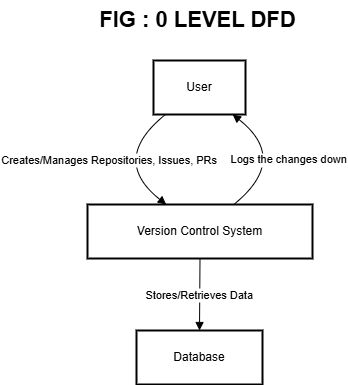

The diagram above was exported from draw.io. Its source (the exported page's mxGraphModel, read from the mxfile embedded in the PNG):
<mxGraphModel dx="1898" dy="1658" grid="1" gridSize="10" guides="1" tooltips="1" connect="1" arrows="1" fold="1" page="1" pageScale="1" pageWidth="850" pageHeight="1100" math="0" shadow="0">
  <root>
    <mxCell id="0" />
    <mxCell id="1" parent="0" />
    <mxCell id="rDPjOTM7XEd03OGzldw5-1" value="User" style="whiteSpace=wrap;strokeWidth=2;" vertex="1" parent="1">
      <mxGeometry x="86" y="20" width="92" height="54" as="geometry" />
    </mxCell>
    <mxCell id="rDPjOTM7XEd03OGzldw5-2" value="Version Control System" style="whiteSpace=wrap;strokeWidth=2;" vertex="1" parent="1">
      <mxGeometry x="20" y="164" width="225" height="54" as="geometry" />
    </mxCell>
    <mxCell id="rDPjOTM7XEd03OGzldw5-3" value="Database" style="whiteSpace=wrap;strokeWidth=2;" vertex="1" parent="1">
      <mxGeometry x="69" y="290" width="126" height="54" as="geometry" />
    </mxCell>
    <mxCell id="rDPjOTM7XEd03OGzldw5-4" value="Creates/Manages Repositories, Issues, PRs" style="curved=1;startArrow=none;endArrow=block;exitX=0.13;exitY=1;entryX=0.35;entryY=0;rounded=0;" edge="1" parent="1" source="rDPjOTM7XEd03OGzldw5-1" target="rDPjOTM7XEd03OGzldw5-2">
      <mxGeometry relative="1" as="geometry">
        <Array as="points">
          <mxPoint x="42" y="119" />
        </Array>
      </mxGeometry>
    </mxCell>
    <mxCell id="rDPjOTM7XEd03OGzldw5-5" value="Stores/Retrieves Data" style="curved=1;startArrow=none;endArrow=block;exitX=0.5;exitY=1;entryX=0.5;entryY=0.01;rounded=0;" edge="1" parent="1" source="rDPjOTM7XEd03OGzldw5-2" target="rDPjOTM7XEd03OGzldw5-3">
      <mxGeometry relative="1" as="geometry">
        <Array as="points" />
      </mxGeometry>
    </mxCell>
    <mxCell id="rDPjOTM7XEd03OGzldw5-6" value="Logs the changes down" style="curved=1;startArrow=none;endArrow=block;exitX=0.65;exitY=0;entryX=0.86;entryY=1;rounded=0;" edge="1" parent="1" source="rDPjOTM7XEd03OGzldw5-2" target="rDPjOTM7XEd03OGzldw5-1">
      <mxGeometry relative="1" as="geometry">
        <Array as="points">
          <mxPoint x="222" y="119" />
        </Array>
      </mxGeometry>
    </mxCell>
    <mxCell id="rDPjOTM7XEd03OGzldw5-7" value="&lt;font style=&quot;font-size: 22px;&quot;&gt;&lt;b&gt;FIG : 0 LEVEL DFD&amp;nbsp;&lt;/b&gt;&lt;/font&gt;" style="text;html=1;align=center;verticalAlign=middle;resizable=0;points=[];autosize=1;strokeColor=none;fillColor=none;" vertex="1" parent="1">
      <mxGeometry x="17.5" y="-40" width="230" height="40" as="geometry" />
    </mxCell>
  </root>
</mxGraphModel>